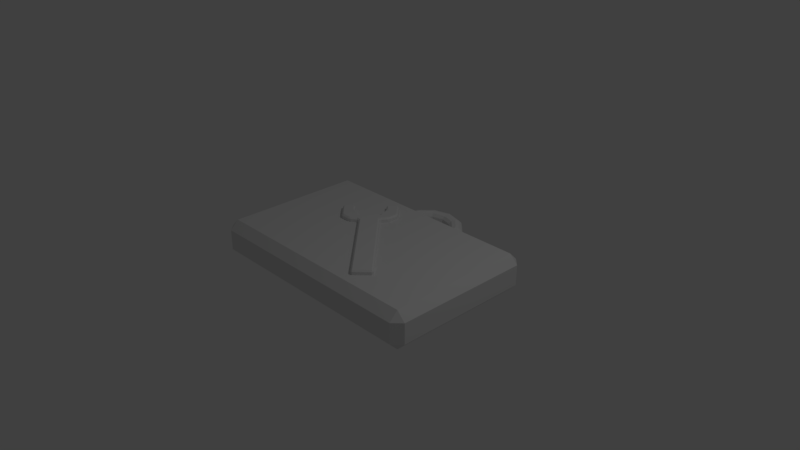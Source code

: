 # Source: RepairKit.blend  (saved by Blender 2.79.0; exported with 4.5.12 LTS)
import bpy
from mathutils import Matrix  # noqa: F401  (used for matrix-valued properties, if any)

bpy.ops.wm.read_factory_settings(use_empty=True)
scene = bpy.context.scene
scene.name = 'Scene'

# ---- collections
col_collection_1 = bpy.data.collections.new('Collection 1'); scene.collection.children.link(col_collection_1)

# ---- materials (node trees are filled in below, after node groups)
mat_material = bpy.data.materials.new('Material')
mat_material.alpha_threshold = 0.0
mat_material.use_transparent_shadow = False
mat_material.roughness = 0.5
mat_material.line_color = (0.0, 0.0, 0.0, 1.0)

# ---- material node trees

# ---- world
world_world = bpy.data.worlds.new('World'); scene.world = world_world
world_world.color = (0.05088, 0.05088, 0.05088)
world_world.use_sun_shadow = False
world_world.sun_shadow_jitter_overblur = 0.0
world_world.cycles.sampling_method = 'MANUAL'

# ---- cameras
cam_camera = bpy.data.cameras.new('Camera')
cam_camera.clip_end = 100.0
cam_camera.lens = 35.0
cam_camera.sensor_width = 32.0
cam_camera.sensor_height = 18.0
cam_camera.ortho_scale = 7.314
cam_camera.dof.focus_distance = 0.0
cam_camera.dof.aperture_fstop = 128.0

# ---- lights
light_lamp = bpy.data.lights.new('Lamp', 'POINT')
light_lamp.transmission_factor = 0.0
light_lamp.cutoff_distance = 30.0
light_lamp.energy = 100.0
light_lamp.shadow_buffer_clip_start = 1.001
light_lamp.shadow_soft_size = 0.1
light_lamp.shadow_maximum_resolution = 0.006
light_lamp.use_absolute_resolution = True

# ---- meshes
me_cube = bpy.data.meshes.new('Cube')
me_cube.from_pydata([(1.658, 0.9474, -0.1403), (1.54, 0.9474, -0.2582), (1.54, 1.065, -0.1403), (1.658, -0.9474, -0.1403), (1.54, -1.065, -0.1403), (1.54, -0.9474, -0.2582), (-1.54, -1.065, -0.1403), (-1.658, -0.9474, -0.1403), (-1.54, -0.9474, -0.2582), (-1.54, 1.065, -0.1403), (-1.54, 0.9474, -0.2582), (-1.658, 0.9474, -0.1403), (1.54, 1.065, 0.1403), (1.54, 0.9474, 0.2582), (1.658, 0.9474, 0.1403), (1.54, -1.065, 0.1403), (1.658, -0.9474, 0.1403), (1.54, -0.9474, 0.2582), (-1.658, -0.9474, 0.1403), (-1.54, -1.065, 0.1403), (-1.54, -0.9474, 0.2582), (-1.658, 0.9474, 0.1403), (-1.54, 0.9474, 0.2582), (-1.54, 1.065, 0.1403), (-0.1849, 0.3201, 0.3209), (-0.1705, 0.3345, 0.3005), (-0.1731, 0.3656, 0.3005), (-0.1876, 0.3805, 0.3209), (-0.2138, 0.3489, 0.3209), (-0.1849, 0.3201, 0.2385), (-0.2138, 0.3489, 0.2385), (-0.1876, 0.3805, 0.2385), (-0.1731, 0.3656, 0.2589), (-0.1705, 0.3345, 0.2589), (0.7676, -0.6324, 0.3209), (0.782, -0.6469, 0.3005), (0.782, -0.618, 0.3005), (0.7676, -0.6324, 0.2385), (0.782, -0.618, 0.2589), (0.782, -0.6469, 0.2589), (-0.3774, 0.1854, 0.3209), (-0.409, 0.1592, 0.3209), (-0.3941, 0.1447, 0.3005), (-0.3629, 0.142, 0.3005), (-0.3485, 0.1565, 0.3209), (-0.3774, 0.1854, 0.2385), (-0.3485, 0.1565, 0.2385), (-0.3629, 0.142, 0.2589), (-0.3941, 0.1447, 0.2589), (-0.409, 0.1592, 0.2385), (0.6184, -0.8105, 0.3005), (0.604, -0.796, 0.3209), (0.5895, -0.8105, 0.3005), (0.604, -0.796, 0.2385), (0.6184, -0.8105, 0.2589), (0.5895, -0.8105, 0.2589), (-0.2966, 0.4746, 0.3), (-0.3054, 0.4406, 0.3005), (-0.291, 0.4261, 0.3209), (-0.2417, 0.4346, 0.3209), (-0.2756, 0.4754, 0.3204), (-0.2966, 0.4746, 0.2594), (-0.2756, 0.4754, 0.239), (-0.2417, 0.4346, 0.2385), (-0.291, 0.4261, 0.2385), (-0.3054, 0.4406, 0.2589), (-0.4546, 0.2625, 0.3209), (-0.469, 0.277, 0.3005), (-0.5031, 0.2682, 0.3), (-0.5039, 0.2471, 0.3204), (-0.463, 0.2132, 0.3209), (-0.4546, 0.2625, 0.2385), (-0.463, 0.2132, 0.2385), (-0.5039, 0.2471, 0.239), (-0.5031, 0.2682, 0.2594), (-0.469, 0.277, 0.2589), (-0.1099, 0.4754, 0.3005), (-0.1303, 0.4754, 0.3209), (-0.1494, 0.4346, 0.3209), (-0.1217, 0.4383, 0.3005), (-0.1099, 0.4754, 0.2589), (-0.1217, 0.4383, 0.2589), (-0.1494, 0.4346, 0.2385), (-0.1303, 0.4754, 0.2385), (-0.6484, 0.09541, 0.3), (-0.613, 0.08147, 0.3005), (-0.6127, 0.1019, 0.3206), (-0.6532, 0.1279, 0.3198), (-0.5039, 0.1019, 0.3209), (-0.5039, 0.08147, 0.3005), (-0.4668, 0.09326, 0.3005), (-0.463, 0.1209, 0.3209), (-0.4668, 0.09326, 0.2589), (-0.5039, 0.08147, 0.2589), (-0.5039, 0.1019, 0.2385), (-0.463, 0.1209, 0.2385), (-0.6108, 0.2991, 0.262), (-0.6104, 0.2777, 0.2413), (-0.6515, 0.2547, 0.2416), (-0.6593, 0.3047, 0.2421), (-0.6449, 0.3192, 0.2625), (-0.6515, 0.2547, 0.3178), (-0.6104, 0.2777, 0.3181), (-0.6108, 0.2991, 0.2974), (-0.6449, 0.3192, 0.2969), (-0.6593, 0.3047, 0.3173), (-0.613, 0.08147, 0.2589), (-0.6484, 0.09541, 0.2594), (-0.6532, 0.1279, 0.2396), (-0.6127, 0.1019, 0.2388), (-0.3476, 0.6164, 0.2969), (-0.3275, 0.5823, 0.2974), (-0.3062, 0.5819, 0.3181), (-0.2832, 0.6231, 0.3178), (-0.3332, 0.6308, 0.3173), (-0.3476, 0.6164, 0.2625), (-0.3332, 0.6308, 0.2421), (-0.2832, 0.6231, 0.2416), (-0.3062, 0.5819, 0.2413), (-0.3275, 0.5823, 0.262), (-0.1239, 0.6199, 0.3), (-0.1564, 0.6248, 0.3198), (-0.1303, 0.5843, 0.3206), (-0.1099, 0.5846, 0.3005), (-0.1239, 0.6199, 0.2594), (-0.1099, 0.5846, 0.2589), (-0.1303, 0.5843, 0.2388), (-0.1564, 0.6248, 0.2396), (-0.4155, 0.6843, 0.2969), (-0.4011, 0.6988, 0.3173), (-0.4155, 0.7132, 0.2969), (-0.4011, 0.6988, 0.2421), (-0.4155, 0.6843, 0.2625), (-0.4155, 0.7132, 0.2625), (-0.2307, 0.7333, 0.2969), (-0.2452, 0.7188, 0.3173), (-0.2168, 0.6895, 0.3178), (-0.2023, 0.7039, 0.2973), (-0.2307, 0.7333, 0.2625), (-0.2023, 0.7039, 0.2621), (-0.2168, 0.6895, 0.2416), (-0.2452, 0.7188, 0.2421), (-0.7617, 0.2023, 0.2625), (-0.7473, 0.2167, 0.2421), (-0.7179, 0.1883, 0.2416), (-0.7324, 0.1739, 0.2621), (-0.7272, 0.3726, 0.3173), (-0.7128, 0.3871, 0.2969), (-0.7417, 0.3871, 0.2969), (-0.7617, 0.2023, 0.2969), (-0.7324, 0.1739, 0.2973), (-0.7179, 0.1883, 0.3178), (-0.7473, 0.2167, 0.3173), (-0.7272, 0.3726, 0.2421), (-0.7417, 0.3871, 0.2625), (-0.7128, 0.3871, 0.2625), (-0.2987, 0.8012, 0.2969), (-0.3276, 0.8012, 0.2969), (-0.3131, 0.7868, 0.3173), (-0.3131, 0.7868, 0.2421), (-0.3276, 0.8012, 0.2625), (-0.2987, 0.8012, 0.2625), (-0.8152, 0.2847, 0.3173), (-0.8297, 0.2991, 0.2969), (-0.8297, 0.2702, 0.2969), (-0.8152, 0.2847, 0.2421), (-0.8297, 0.2702, 0.2625), (-0.8297, 0.2991, 0.2625), (0.5129, 1.029, -0.009654), (0.4993, 1.029, -0.06047), (0.4621, 1.029, -0.09767), (0.4113, 1.029, -0.1113), (0.3605, 1.029, -0.09767), (0.3233, 1.029, -0.06047), (0.3097, 1.029, -0.009654), (0.3233, 1.029, 0.04116), (0.3605, 1.029, 0.07836), (0.4113, 1.029, 0.09198), (0.4621, 1.029, 0.07836), (0.4993, 1.029, 0.04116), (-0.5034, 1.029, -0.009654), (-0.4898, 1.029, -0.06047), (-0.4526, 1.029, -0.09767), (-0.4017, 1.029, -0.1113), (-0.3509, 1.029, -0.09767), (-0.3137, 1.029, -0.06047), (-0.3001, 1.029, -0.009654), (-0.3137, 1.029, 0.04116), (-0.3509, 1.029, 0.07836), (-0.4017, 1.029, 0.09198), (-0.4526, 1.029, 0.07836), (-0.4898, 1.029, 0.04116), (-0.4353, 1.283, -0.009654), (-0.4235, 1.277, -0.06047), (-0.3913, 1.258, -0.09767), (-0.3473, 1.233, -0.1113), (-0.3033, 1.207, -0.09767), (-0.2711, 1.189, -0.06047), (-0.2593, 1.182, -0.009654), (-0.2711, 1.189, 0.04116), (-0.3033, 1.207, 0.07836), (-0.3473, 1.233, 0.09198), (-0.3913, 1.258, 0.07836), (-0.4235, 1.277, 0.04116), (-0.2493, 1.469, -0.009654), (-0.2425, 1.458, -0.06047), (-0.2239, 1.425, -0.09767), (-0.1985, 1.381, -0.1113), (-0.1731, 1.337, -0.09767), (-0.1545, 1.305, -0.06047), (-0.1477, 1.293, -0.009654), (-0.1545, 1.305, 0.04116), (-0.1731, 1.337, 0.07836), (-0.1985, 1.381, 0.09198), (-0.2239, 1.425, 0.07836), (-0.2425, 1.458, 0.04116), (0.00478, 1.538, -0.009654), (0.00478, 1.524, -0.06047), (0.00478, 1.487, -0.09767), (0.00478, 1.436, -0.1113), (0.00478, 1.385, -0.09767), (0.00478, 1.348, -0.06047), (0.00478, 1.334, -0.009654), (0.00478, 1.348, 0.04116), (0.00478, 1.385, 0.07836), (0.00478, 1.436, 0.09198), (0.00478, 1.487, 0.07836), (0.00478, 1.524, 0.04116), (0.2589, 1.469, -0.009654), (0.2521, 1.458, -0.06047), (0.2335, 1.425, -0.09767), (0.208, 1.381, -0.1113), (0.1826, 1.337, -0.09767), (0.164, 1.305, -0.06047), (0.1572, 1.293, -0.009654), (0.164, 1.305, 0.04116), (0.1826, 1.337, 0.07836), (0.208, 1.381, 0.09198), (0.2335, 1.425, 0.07836), (0.2521, 1.458, 0.04116), (0.4449, 1.283, -0.009654), (0.4331, 1.277, -0.06047), (0.4009, 1.258, -0.09767), (0.3568, 1.233, -0.1113), (0.3128, 1.207, -0.09767), (0.2806, 1.189, -0.06047), (0.2688, 1.182, -0.009654), (0.2806, 1.189, 0.04116), (0.3128, 1.207, 0.07836), (0.3568, 1.233, 0.09198), (0.4009, 1.258, 0.07836), (0.4331, 1.277, 0.04116)], [], [(12, 2, 9, 23), (41, 70, 91), (1, 5, 8, 10), (7, 18, 21, 11), (13, 22, 20, 17), (4, 15, 19, 6), (0, 1, 2), (3, 4, 5), (6, 7, 8), (9, 10, 11), (12, 13, 14), (15, 16, 17), (18, 19, 20), (21, 22, 23), (0, 3, 5, 1), (1, 10, 9, 2), (2, 12, 14, 0), (4, 6, 8, 5), (3, 16, 15, 4), (7, 11, 10, 8), (6, 19, 18, 7), (11, 21, 23, 9), (13, 17, 16, 14), (12, 23, 22, 13), (17, 20, 19, 15), (20, 22, 21, 18), (0, 14, 16, 3), (59, 27, 78), (26, 32, 81, 79), (48, 42, 90, 92), (30, 45, 71, 64), (40, 28, 58, 66), (60, 77, 122, 112), (31, 63, 82), (33, 25, 36, 38), (61, 56, 111, 119), (83, 62, 118, 126), (46, 29, 37, 53), (87, 101, 151), (39, 35, 50, 54), (76, 80, 125, 123), (72, 49, 95), (55, 52, 43, 47), (134, 138, 161, 156), (73, 94, 109, 97), (88, 69, 102, 86), (141, 116, 131, 159), (107, 84, 150, 145), (75, 67, 57, 65), (68, 74, 96, 103), (152, 105, 146, 162), (114, 135, 158, 129), (157, 160, 133, 130), (167, 163, 148, 154), (99, 143, 165, 153), (98, 108, 144), (93, 89, 85, 106), (115, 110, 128, 132), (113, 121, 136), (142, 149, 164, 166), (120, 124, 139, 137), (127, 117, 140), (104, 100, 155, 147), (24, 25, 26, 27, 28), (29, 30, 31, 32, 33), (34, 35, 36), (37, 38, 39), (40, 41, 42, 43, 44), (45, 46, 47, 48, 49), (50, 51, 52), (53, 54, 55), (56, 57, 58, 59, 60), (61, 62, 63, 64, 65), (66, 67, 68, 69, 70), (71, 72, 73, 74, 75), (76, 77, 78, 79), (80, 81, 82, 83), (84, 85, 86, 87), (88, 89, 90, 91), (92, 93, 94, 95), (96, 97, 98, 99, 100), (101, 102, 103, 104, 105), (106, 107, 108, 109), (110, 111, 112, 113, 114), (115, 116, 117, 118, 119), (120, 121, 122, 123), (124, 125, 126, 127), (128, 129, 130), (131, 132, 133), (134, 135, 136, 137), (138, 139, 140, 141), (142, 143, 144, 145), (146, 147, 148), (149, 150, 151, 152), (153, 154, 155), (156, 157, 158), (159, 160, 161), (162, 163, 164), (165, 166, 167), (34, 51, 50, 35), (53, 37, 39, 54), (35, 39, 38, 36), (24, 34, 36, 25), (37, 29, 33, 38), (25, 33, 32, 26), (44, 24, 28, 40), (29, 46, 45, 30), (42, 48, 47, 43), (51, 44, 43, 52), (54, 50, 52, 55), (46, 53, 55, 47), (56, 61, 65, 57), (66, 58, 57, 67), (64, 71, 75, 65), (67, 75, 74, 68), (27, 59, 58, 28), (70, 41, 40, 66), (49, 72, 71, 45), (63, 31, 30, 64), (79, 81, 80, 76), (96, 74, 73, 97), (26, 79, 78, 27), (69, 88, 91, 70), (31, 82, 81, 32), (89, 93, 92, 90), (93, 106, 109, 94), (108, 98, 97, 109), (84, 107, 106, 85), (48, 92, 95, 49), (101, 87, 86, 102), (94, 73, 72, 95), (90, 42, 41, 91), (103, 96, 100, 104), (62, 83, 82, 63), (77, 60, 59, 78), (88, 86, 85, 89), (68, 103, 102, 69), (110, 115, 119, 111), (123, 125, 124, 120), (117, 127, 126, 118), (121, 113, 112, 122), (76, 123, 122, 77), (111, 56, 60, 112), (83, 126, 125, 80), (118, 62, 61, 119), (133, 160, 159, 131), (137, 139, 138, 134), (148, 163, 162, 146), (167, 154, 153, 165), (135, 114, 113, 136), (139, 124, 127, 140), (156, 161, 160, 157), (120, 137, 136, 121), (130, 133, 132, 128), (149, 142, 145, 150), (163, 167, 166, 164), (157, 130, 129, 158), (147, 155, 154, 148), (143, 99, 98, 144), (107, 145, 144, 108), (150, 84, 87, 151), (105, 152, 151, 101), (116, 141, 140, 117), (152, 162, 164, 149), (165, 143, 142, 166), (99, 153, 155, 100), (146, 105, 104, 147), (114, 129, 128, 110), (131, 116, 115, 132), (141, 159, 161, 138), (158, 135, 134, 156), (24, 44, 51, 34), (176, 175, 174, 173, 172, 171, 170, 169, 168, 179, 178, 177), (180, 181, 182, 183, 184, 185, 186, 187, 188, 189, 190, 191), (180, 192, 193, 181), (181, 193, 194, 182), (182, 194, 195, 183), (183, 195, 196, 184), (184, 196, 197, 185), (185, 197, 198, 186), (186, 198, 199, 187), (187, 199, 200, 188), (188, 200, 201, 189), (189, 201, 202, 190), (190, 202, 203, 191), (191, 203, 192, 180), (192, 204, 205, 193), (193, 205, 206, 194), (194, 206, 207, 195), (195, 207, 208, 196), (196, 208, 209, 197), (197, 209, 210, 198), (198, 210, 211, 199), (199, 211, 212, 200), (200, 212, 213, 201), (201, 213, 214, 202), (202, 214, 215, 203), (203, 215, 204, 192), (204, 216, 217, 205), (205, 217, 218, 206), (206, 218, 219, 207), (207, 219, 220, 208), (208, 220, 221, 209), (209, 221, 222, 210), (210, 222, 223, 211), (211, 223, 224, 212), (212, 224, 225, 213), (213, 225, 226, 214), (214, 226, 227, 215), (215, 227, 216, 204), (216, 228, 229, 217), (217, 229, 230, 218), (218, 230, 231, 219), (219, 231, 232, 220), (220, 232, 233, 221), (221, 233, 234, 222), (222, 234, 235, 223), (223, 235, 236, 224), (224, 236, 237, 225), (225, 237, 238, 226), (226, 238, 239, 227), (227, 239, 228, 216), (228, 240, 241, 229), (229, 241, 242, 230), (230, 242, 243, 231), (231, 243, 244, 232), (232, 244, 245, 233), (233, 245, 246, 234), (234, 246, 247, 235), (235, 247, 248, 236), (236, 248, 249, 237), (237, 249, 250, 238), (238, 250, 251, 239), (239, 251, 240, 228), (240, 168, 169, 241), (241, 169, 170, 242), (242, 170, 171, 243), (243, 171, 172, 244), (244, 172, 173, 245), (245, 173, 174, 246), (246, 174, 175, 247), (247, 175, 176, 248), (248, 176, 177, 249), (249, 177, 178, 250), (250, 178, 179, 251), (251, 179, 168, 240)])
me_cube.materials.append(mat_material)
me_cube.use_remesh_preserve_volume = False
me_cube.use_remesh_preserve_attributes = False
me_cube.use_mirror_vertex_groups = False
me_cube.update()

# ---- objects
ob_cube = bpy.data.objects.new('Cube', me_cube)
ob_lamp = bpy.data.objects.new('Lamp', light_lamp)
ob_camera = bpy.data.objects.new('Camera', cam_camera)

# ---- transforms, parenting, visibility, modifiers, constraints
ob_cube.location = (0.0, 0.0, 0.0)
ob_cube.lock_rotations_4d = False
ob_cube.empty_display_type = 'ARROWS'
ob_cube.lineart.crease_threshold = 0.0
ob_lamp.location = (4.076, 1.005, 5.904)
ob_lamp.rotation_euler = (0.6503, 0.05522, 1.866)
ob_lamp.lock_rotations_4d = False
ob_lamp.empty_display_type = 'ARROWS'
ob_lamp.color = (0.0, 0.0, 0.0, 0.0)
ob_lamp.lineart.crease_threshold = 0.0
ob_camera.location = (7.481, -6.508, 5.344)
ob_camera.rotation_euler = (1.109, 0.0, 0.8149)
ob_camera.lock_rotations_4d = False
ob_camera.empty_display_type = 'ARROWS'
ob_camera.color = (0.0, 0.0, 0.0, 0.0)
ob_camera.display_type = 'WIRE'
ob_camera.lineart.crease_threshold = 0.0

# ---- collection membership
col_collection_1.objects.link(ob_cube)
col_collection_1.objects.link(ob_lamp)
col_collection_1.objects.link(ob_camera)

# ---- scene / render settings (as saved in the file)
scene.camera = ob_camera
scene.frame_start = 1; scene.frame_end = 250; scene.frame_set(1)
scene.render.engine = 'BLENDER_EEVEE_NEXT'
scene.render.resolution_percentage = 50
scene.render.dither_intensity = 0.0
scene.cycles.use_denoising = False
scene.cycles.samples = 128
scene.cycles.sampling_pattern = 'TABULATED_SOBOL'
scene.cycles.use_adaptive_sampling = False
scene.cycles.use_light_tree = False
scene.cycles.blur_glossy = 0.0
scene.cycles.sample_clamp_indirect = 0.0
scene.view_settings.view_transform = 'Standard'
bpy.context.view_layer.update()
